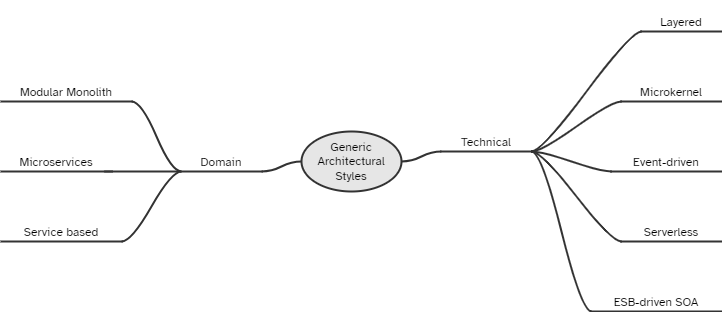

The diagram above was exported from draw.io. Its source (the exported page's mxGraphModel, read from the mxfile embedded in the PNG):
<mxGraphModel dx="1434" dy="738" grid="1" gridSize="10" guides="1" tooltips="1" connect="1" arrows="1" fold="1" page="1" pageScale="1" pageWidth="850" pageHeight="1100" math="0" shadow="0">
  <root>
    <mxCell id="0" />
    <mxCell id="1" parent="0" />
    <mxCell id="G9xIq2SeakTx8Ri_cz7e-1" value="Generic Architectural Styles" style="ellipse;whiteSpace=wrap;html=1;align=center;newEdgeStyle={&quot;edgeStyle&quot;:&quot;entityRelationEdgeStyle&quot;,&quot;startArrow&quot;:&quot;none&quot;,&quot;endArrow&quot;:&quot;none&quot;,&quot;segment&quot;:10,&quot;curved&quot;:1,&quot;sourcePerimeterSpacing&quot;:0,&quot;targetPerimeterSpacing&quot;:0};treeFolding=1;treeMoving=1;fillColor=#E6E6E6;fontFamily=Atkinson Hyperlegible;fontSource=https%3A%2F%2Ffonts.googleapis.com%2Fcss%3Ffamily%3DAtkinson%2BHyperlegible;strokeWidth=2;strokeColor=#333333;" vertex="1" parent="1">
      <mxGeometry x="360" y="340" width="100" height="60" as="geometry" />
    </mxCell>
    <mxCell id="G9xIq2SeakTx8Ri_cz7e-4" value="Technical" style="whiteSpace=wrap;html=1;shape=partialRectangle;top=0;left=0;bottom=1;right=0;points=[[0,1],[1,1]];fillColor=none;align=center;verticalAlign=bottom;routingCenterY=0.5;snapToPoint=1;recursiveResize=0;autosize=1;treeFolding=1;treeMoving=1;newEdgeStyle={&quot;edgeStyle&quot;:&quot;entityRelationEdgeStyle&quot;,&quot;startArrow&quot;:&quot;none&quot;,&quot;endArrow&quot;:&quot;none&quot;,&quot;segment&quot;:10,&quot;curved&quot;:1,&quot;sourcePerimeterSpacing&quot;:0,&quot;targetPerimeterSpacing&quot;:0};strokeColor=#333333;strokeWidth=2;fontFamily=Atkinson Hyperlegible;fontSource=https%3A%2F%2Ffonts.googleapis.com%2Fcss%3Ffamily%3DAtkinson%2BHyperlegible;" vertex="1" parent="1">
      <mxGeometry x="500" y="330" width="90" height="30" as="geometry" />
    </mxCell>
    <mxCell id="G9xIq2SeakTx8Ri_cz7e-5" value="" style="edgeStyle=entityRelationEdgeStyle;startArrow=none;endArrow=none;segment=10;curved=1;sourcePerimeterSpacing=0;targetPerimeterSpacing=0;rounded=0;exitX=1;exitY=0.5;exitDx=0;exitDy=0;strokeColor=#333333;strokeWidth=2;fontFamily=Atkinson Hyperlegible;fontSource=https%3A%2F%2Ffonts.googleapis.com%2Fcss%3Ffamily%3DAtkinson%2BHyperlegible;" edge="1" target="G9xIq2SeakTx8Ri_cz7e-4" parent="1" source="G9xIq2SeakTx8Ri_cz7e-1">
      <mxGeometry relative="1" as="geometry">
        <mxPoint x="430" y="500" as="sourcePoint" />
      </mxGeometry>
    </mxCell>
    <mxCell id="G9xIq2SeakTx8Ri_cz7e-6" value="Domain" style="whiteSpace=wrap;html=1;shape=partialRectangle;top=0;left=0;bottom=1;right=0;points=[[0,1],[1,1]];fillColor=none;align=center;verticalAlign=bottom;routingCenterY=0.5;snapToPoint=1;recursiveResize=0;autosize=1;treeFolding=1;treeMoving=1;newEdgeStyle={&quot;edgeStyle&quot;:&quot;entityRelationEdgeStyle&quot;,&quot;startArrow&quot;:&quot;none&quot;,&quot;endArrow&quot;:&quot;none&quot;,&quot;segment&quot;:10,&quot;curved&quot;:1,&quot;sourcePerimeterSpacing&quot;:0,&quot;targetPerimeterSpacing&quot;:0};strokeColor=#333333;strokeWidth=2;fontFamily=Atkinson Hyperlegible;fontSource=https%3A%2F%2Ffonts.googleapis.com%2Fcss%3Ffamily%3DAtkinson%2BHyperlegible;" vertex="1" parent="1">
      <mxGeometry x="240" y="350" width="80" height="30" as="geometry" />
    </mxCell>
    <mxCell id="G9xIq2SeakTx8Ri_cz7e-7" value="" style="edgeStyle=entityRelationEdgeStyle;startArrow=none;endArrow=none;segment=10;curved=1;sourcePerimeterSpacing=0;targetPerimeterSpacing=0;rounded=0;exitX=0;exitY=0.5;exitDx=0;exitDy=0;strokeColor=#333333;strokeWidth=2;fontFamily=Atkinson Hyperlegible;fontSource=https%3A%2F%2Ffonts.googleapis.com%2Fcss%3Ffamily%3DAtkinson%2BHyperlegible;" edge="1" target="G9xIq2SeakTx8Ri_cz7e-6" parent="1" source="G9xIq2SeakTx8Ri_cz7e-1">
      <mxGeometry relative="1" as="geometry">
        <mxPoint x="395" y="370" as="sourcePoint" />
        <Array as="points">
          <mxPoint x="430" y="440" />
        </Array>
      </mxGeometry>
    </mxCell>
    <mxCell id="G9xIq2SeakTx8Ri_cz7e-8" value="Modular Monolith" style="whiteSpace=wrap;html=1;shape=partialRectangle;top=0;left=0;bottom=1;right=0;points=[[0,1],[1,1]];fillColor=none;align=center;verticalAlign=bottom;routingCenterY=0.5;snapToPoint=1;recursiveResize=0;autosize=1;treeFolding=1;treeMoving=1;newEdgeStyle={&quot;edgeStyle&quot;:&quot;entityRelationEdgeStyle&quot;,&quot;startArrow&quot;:&quot;none&quot;,&quot;endArrow&quot;:&quot;none&quot;,&quot;segment&quot;:10,&quot;curved&quot;:1,&quot;sourcePerimeterSpacing&quot;:0,&quot;targetPerimeterSpacing&quot;:0};strokeWidth=2;strokeColor=#333333;fontFamily=Atkinson Hyperlegible;fontSource=https%3A%2F%2Ffonts.googleapis.com%2Fcss%3Ffamily%3DAtkinson%2BHyperlegible;" vertex="1" parent="1">
      <mxGeometry x="60" y="280" width="130" height="30" as="geometry" />
    </mxCell>
    <mxCell id="G9xIq2SeakTx8Ri_cz7e-9" value="" style="edgeStyle=entityRelationEdgeStyle;startArrow=none;endArrow=none;segment=10;curved=1;sourcePerimeterSpacing=0;targetPerimeterSpacing=0;rounded=0;exitX=0;exitY=1;exitDx=0;exitDy=0;strokeColor=#333333;strokeWidth=2;fontFamily=Atkinson Hyperlegible;fontSource=https%3A%2F%2Ffonts.googleapis.com%2Fcss%3Ffamily%3DAtkinson%2BHyperlegible;" edge="1" target="G9xIq2SeakTx8Ri_cz7e-8" parent="1" source="G9xIq2SeakTx8Ri_cz7e-6">
      <mxGeometry relative="1" as="geometry">
        <mxPoint x="70" y="330" as="sourcePoint" />
      </mxGeometry>
    </mxCell>
    <mxCell id="G9xIq2SeakTx8Ri_cz7e-10" value="Microservices" style="whiteSpace=wrap;html=1;shape=partialRectangle;top=0;left=0;bottom=1;right=0;points=[[0,1],[1,1]];fillColor=none;align=center;verticalAlign=bottom;routingCenterY=0.5;snapToPoint=1;recursiveResize=0;autosize=1;treeFolding=1;treeMoving=1;newEdgeStyle={&quot;edgeStyle&quot;:&quot;entityRelationEdgeStyle&quot;,&quot;startArrow&quot;:&quot;none&quot;,&quot;endArrow&quot;:&quot;none&quot;,&quot;segment&quot;:10,&quot;curved&quot;:1,&quot;sourcePerimeterSpacing&quot;:0,&quot;targetPerimeterSpacing&quot;:0};strokeWidth=2;strokeColor=#333333;fontFamily=Atkinson Hyperlegible;fontSource=https%3A%2F%2Ffonts.googleapis.com%2Fcss%3Ffamily%3DAtkinson%2BHyperlegible;" vertex="1" parent="1">
      <mxGeometry x="60" y="350" width="110" height="30" as="geometry" />
    </mxCell>
    <mxCell id="G9xIq2SeakTx8Ri_cz7e-11" value="" style="edgeStyle=entityRelationEdgeStyle;startArrow=none;endArrow=none;segment=10;curved=1;sourcePerimeterSpacing=0;targetPerimeterSpacing=0;rounded=0;exitX=0;exitY=1;exitDx=0;exitDy=0;strokeColor=#333333;strokeWidth=2;fontFamily=Atkinson Hyperlegible;fontSource=https%3A%2F%2Ffonts.googleapis.com%2Fcss%3Ffamily%3DAtkinson%2BHyperlegible;" edge="1" parent="1">
      <mxGeometry relative="1" as="geometry">
        <mxPoint x="235" y="380" as="sourcePoint" />
        <mxPoint x="165" y="380" as="targetPoint" />
      </mxGeometry>
    </mxCell>
    <mxCell id="G9xIq2SeakTx8Ri_cz7e-12" value="Service based" style="whiteSpace=wrap;html=1;shape=partialRectangle;top=0;left=0;bottom=1;right=0;points=[[0,1],[1,1]];fillColor=none;align=center;verticalAlign=bottom;routingCenterY=0.5;snapToPoint=1;recursiveResize=0;autosize=1;treeFolding=1;treeMoving=1;newEdgeStyle={&quot;edgeStyle&quot;:&quot;entityRelationEdgeStyle&quot;,&quot;startArrow&quot;:&quot;none&quot;,&quot;endArrow&quot;:&quot;none&quot;,&quot;segment&quot;:10,&quot;curved&quot;:1,&quot;sourcePerimeterSpacing&quot;:0,&quot;targetPerimeterSpacing&quot;:0};strokeColor=#333333;strokeWidth=2;fontFamily=Atkinson Hyperlegible;fontSource=https%3A%2F%2Ffonts.googleapis.com%2Fcss%3Ffamily%3DAtkinson%2BHyperlegible;" vertex="1" parent="1">
      <mxGeometry x="60" y="420" width="120" height="30" as="geometry" />
    </mxCell>
    <mxCell id="G9xIq2SeakTx8Ri_cz7e-13" value="" style="edgeStyle=entityRelationEdgeStyle;startArrow=none;endArrow=none;segment=10;curved=1;sourcePerimeterSpacing=0;targetPerimeterSpacing=0;rounded=0;exitX=0;exitY=1;exitDx=0;exitDy=0;strokeWidth=2;strokeColor=#333333;fontFamily=Atkinson Hyperlegible;fontSource=https%3A%2F%2Ffonts.googleapis.com%2Fcss%3Ffamily%3DAtkinson%2BHyperlegible;" edge="1" target="G9xIq2SeakTx8Ri_cz7e-12" parent="1" source="G9xIq2SeakTx8Ri_cz7e-6">
      <mxGeometry relative="1" as="geometry">
        <mxPoint x="150" y="470" as="sourcePoint" />
      </mxGeometry>
    </mxCell>
    <mxCell id="G9xIq2SeakTx8Ri_cz7e-14" value="Layered" style="whiteSpace=wrap;html=1;shape=partialRectangle;top=0;left=0;bottom=1;right=0;points=[[0,1],[1,1]];fillColor=none;align=center;verticalAlign=bottom;routingCenterY=0.5;snapToPoint=1;recursiveResize=0;autosize=1;treeFolding=1;treeMoving=1;newEdgeStyle={&quot;edgeStyle&quot;:&quot;entityRelationEdgeStyle&quot;,&quot;startArrow&quot;:&quot;none&quot;,&quot;endArrow&quot;:&quot;none&quot;,&quot;segment&quot;:10,&quot;curved&quot;:1,&quot;sourcePerimeterSpacing&quot;:0,&quot;targetPerimeterSpacing&quot;:0};strokeWidth=2;strokeColor=#333333;fontFamily=Atkinson Hyperlegible;fontSource=https%3A%2F%2Ffonts.googleapis.com%2Fcss%3Ffamily%3DAtkinson%2BHyperlegible;" vertex="1" parent="1">
      <mxGeometry x="700" y="210" width="80" height="30" as="geometry" />
    </mxCell>
    <mxCell id="G9xIq2SeakTx8Ri_cz7e-15" value="" style="edgeStyle=entityRelationEdgeStyle;startArrow=none;endArrow=none;segment=10;curved=1;sourcePerimeterSpacing=0;targetPerimeterSpacing=0;rounded=0;exitX=1;exitY=1;exitDx=0;exitDy=0;strokeColor=#333333;strokeWidth=2;fontFamily=Atkinson Hyperlegible;fontSource=https%3A%2F%2Ffonts.googleapis.com%2Fcss%3Ffamily%3DAtkinson%2BHyperlegible;" edge="1" target="G9xIq2SeakTx8Ri_cz7e-14" parent="1" source="G9xIq2SeakTx8Ri_cz7e-4">
      <mxGeometry relative="1" as="geometry">
        <mxPoint x="600" y="270" as="sourcePoint" />
      </mxGeometry>
    </mxCell>
    <mxCell id="G9xIq2SeakTx8Ri_cz7e-17" value="Microkernel" style="whiteSpace=wrap;html=1;shape=partialRectangle;top=0;left=0;bottom=1;right=0;points=[[0,1],[1,1]];fillColor=none;align=center;verticalAlign=bottom;routingCenterY=0.5;snapToPoint=1;recursiveResize=0;autosize=1;treeFolding=1;treeMoving=1;newEdgeStyle={&quot;edgeStyle&quot;:&quot;entityRelationEdgeStyle&quot;,&quot;startArrow&quot;:&quot;none&quot;,&quot;endArrow&quot;:&quot;none&quot;,&quot;segment&quot;:10,&quot;curved&quot;:1,&quot;sourcePerimeterSpacing&quot;:0,&quot;targetPerimeterSpacing&quot;:0};strokeWidth=2;strokeColor=#333333;fontFamily=Atkinson Hyperlegible;fontSource=https%3A%2F%2Ffonts.googleapis.com%2Fcss%3Ffamily%3DAtkinson%2BHyperlegible;" vertex="1" parent="1">
      <mxGeometry x="680" y="280" width="100" height="30" as="geometry" />
    </mxCell>
    <mxCell id="G9xIq2SeakTx8Ri_cz7e-18" value="" style="edgeStyle=entityRelationEdgeStyle;startArrow=none;endArrow=none;segment=10;curved=1;sourcePerimeterSpacing=0;targetPerimeterSpacing=0;rounded=0;exitX=1;exitY=1;exitDx=0;exitDy=0;strokeColor=#333333;strokeWidth=2;fontFamily=Atkinson Hyperlegible;fontSource=https%3A%2F%2Ffonts.googleapis.com%2Fcss%3Ffamily%3DAtkinson%2BHyperlegible;" edge="1" parent="1" target="G9xIq2SeakTx8Ri_cz7e-17" source="G9xIq2SeakTx8Ri_cz7e-4">
      <mxGeometry relative="1" as="geometry">
        <mxPoint x="610" y="280" as="sourcePoint" />
      </mxGeometry>
    </mxCell>
    <mxCell id="G9xIq2SeakTx8Ri_cz7e-19" value="Event-driven" style="whiteSpace=wrap;html=1;shape=partialRectangle;top=0;left=0;bottom=1;right=0;points=[[0,1],[1,1]];fillColor=none;align=center;verticalAlign=bottom;routingCenterY=0.5;snapToPoint=1;recursiveResize=0;autosize=1;treeFolding=1;treeMoving=1;newEdgeStyle={&quot;edgeStyle&quot;:&quot;entityRelationEdgeStyle&quot;,&quot;startArrow&quot;:&quot;none&quot;,&quot;endArrow&quot;:&quot;none&quot;,&quot;segment&quot;:10,&quot;curved&quot;:1,&quot;sourcePerimeterSpacing&quot;:0,&quot;targetPerimeterSpacing&quot;:0};strokeWidth=2;strokeColor=#333333;fontFamily=Atkinson Hyperlegible;fontSource=https%3A%2F%2Ffonts.googleapis.com%2Fcss%3Ffamily%3DAtkinson%2BHyperlegible;" vertex="1" parent="1">
      <mxGeometry x="670" y="350" width="110" height="30" as="geometry" />
    </mxCell>
    <mxCell id="G9xIq2SeakTx8Ri_cz7e-20" value="" style="edgeStyle=entityRelationEdgeStyle;startArrow=none;endArrow=none;segment=10;curved=1;sourcePerimeterSpacing=0;targetPerimeterSpacing=0;rounded=0;exitX=1;exitY=1;exitDx=0;exitDy=0;strokeColor=#333333;strokeWidth=2;fontFamily=Atkinson Hyperlegible;fontSource=https%3A%2F%2Ffonts.googleapis.com%2Fcss%3Ffamily%3DAtkinson%2BHyperlegible;" edge="1" parent="1" target="G9xIq2SeakTx8Ri_cz7e-19" source="G9xIq2SeakTx8Ri_cz7e-4">
      <mxGeometry relative="1" as="geometry">
        <mxPoint x="620" y="290" as="sourcePoint" />
      </mxGeometry>
    </mxCell>
    <mxCell id="G9xIq2SeakTx8Ri_cz7e-21" value="ESB-driven SOA" style="whiteSpace=wrap;html=1;shape=partialRectangle;top=0;left=0;bottom=1;right=0;points=[[0,1],[1,1]];fillColor=none;align=center;verticalAlign=bottom;routingCenterY=0.5;snapToPoint=1;recursiveResize=0;autosize=1;treeFolding=1;treeMoving=1;newEdgeStyle={&quot;edgeStyle&quot;:&quot;entityRelationEdgeStyle&quot;,&quot;startArrow&quot;:&quot;none&quot;,&quot;endArrow&quot;:&quot;none&quot;,&quot;segment&quot;:10,&quot;curved&quot;:1,&quot;sourcePerimeterSpacing&quot;:0,&quot;targetPerimeterSpacing&quot;:0};strokeWidth=2;strokeColor=#333333;fontFamily=Atkinson Hyperlegible;fontSource=https%3A%2F%2Ffonts.googleapis.com%2Fcss%3Ffamily%3DAtkinson%2BHyperlegible;" vertex="1" parent="1">
      <mxGeometry x="650" y="490" width="130" height="30" as="geometry" />
    </mxCell>
    <mxCell id="G9xIq2SeakTx8Ri_cz7e-22" value="" style="edgeStyle=entityRelationEdgeStyle;startArrow=none;endArrow=none;segment=10;curved=1;sourcePerimeterSpacing=0;targetPerimeterSpacing=0;rounded=0;exitX=1;exitY=1;exitDx=0;exitDy=0;strokeColor=#333333;strokeWidth=2;fontFamily=Atkinson Hyperlegible;fontSource=https%3A%2F%2Ffonts.googleapis.com%2Fcss%3Ffamily%3DAtkinson%2BHyperlegible;" edge="1" parent="1" target="G9xIq2SeakTx8Ri_cz7e-21" source="G9xIq2SeakTx8Ri_cz7e-4">
      <mxGeometry relative="1" as="geometry">
        <mxPoint x="630" y="300" as="sourcePoint" />
      </mxGeometry>
    </mxCell>
    <mxCell id="G9xIq2SeakTx8Ri_cz7e-23" value="Serverless" style="whiteSpace=wrap;html=1;shape=partialRectangle;top=0;left=0;bottom=1;right=0;points=[[0,1],[1,1]];fillColor=none;align=center;verticalAlign=bottom;routingCenterY=0.5;snapToPoint=1;recursiveResize=0;autosize=1;treeFolding=1;treeMoving=1;newEdgeStyle={&quot;edgeStyle&quot;:&quot;entityRelationEdgeStyle&quot;,&quot;startArrow&quot;:&quot;none&quot;,&quot;endArrow&quot;:&quot;none&quot;,&quot;segment&quot;:10,&quot;curved&quot;:1,&quot;sourcePerimeterSpacing&quot;:0,&quot;targetPerimeterSpacing&quot;:0};strokeWidth=2;strokeColor=#333333;fontFamily=Atkinson Hyperlegible;fontSource=https%3A%2F%2Ffonts.googleapis.com%2Fcss%3Ffamily%3DAtkinson%2BHyperlegible;" vertex="1" parent="1">
      <mxGeometry x="680" y="420" width="100" height="30" as="geometry" />
    </mxCell>
    <mxCell id="G9xIq2SeakTx8Ri_cz7e-24" value="" style="edgeStyle=entityRelationEdgeStyle;startArrow=none;endArrow=none;segment=10;curved=1;sourcePerimeterSpacing=0;targetPerimeterSpacing=0;rounded=0;exitX=1;exitY=1;exitDx=0;exitDy=0;strokeColor=#333333;strokeWidth=2;fontFamily=Atkinson Hyperlegible;fontSource=https%3A%2F%2Ffonts.googleapis.com%2Fcss%3Ffamily%3DAtkinson%2BHyperlegible;" edge="1" parent="1" target="G9xIq2SeakTx8Ri_cz7e-23" source="G9xIq2SeakTx8Ri_cz7e-4">
      <mxGeometry relative="1" as="geometry">
        <mxPoint x="640" y="500" as="sourcePoint" />
      </mxGeometry>
    </mxCell>
  </root>
</mxGraphModel>